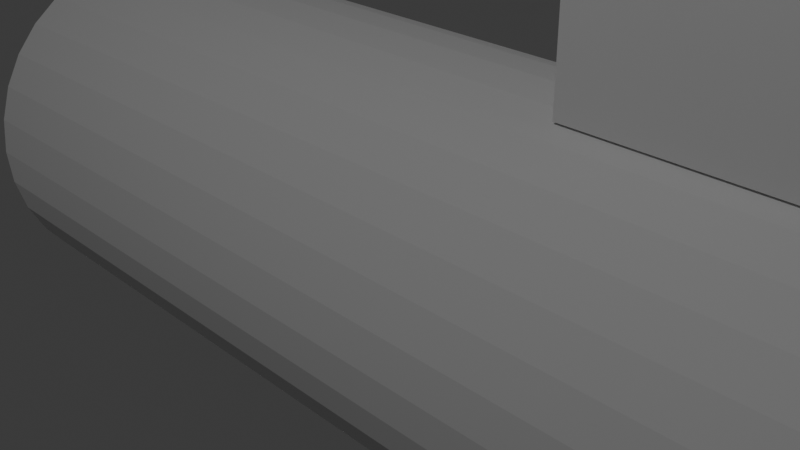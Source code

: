 # Source: submarine.blend  (saved by Blender 5.0.119; exported with 4.5.12 LTS)
import bpy
from mathutils import Matrix  # noqa: F401  (used for matrix-valued properties, if any)

bpy.ops.wm.read_factory_settings(use_empty=True)
scene = bpy.context.scene
scene.name = 'Scene'

# ---- collections
col_collection = bpy.data.collections.new('Collection'); scene.collection.children.link(col_collection)

# ---- materials (node trees are filled in below, after node groups)
mat_material = bpy.data.materials.new('Material')
mat_material.diffuse_color = (0.1117, 0.104, 0.2382, 1.0)
mat_material_001 = bpy.data.materials.new('Material.001')
mat_material_001.diffuse_color = (0.0, 0.0, 0.0, 1.0)
mat_material_002 = bpy.data.materials.new('Material.002')
mat_material_002.diffuse_color = (0.0, 0.0, 0.0, 1.0)
mat_material_003 = bpy.data.materials.new('Material.003')
mat_material_003.diffuse_color = (0.0, 0.0, 0.0, 1.0)

# ---- material node trees
mat_material.use_nodes = True; mat_material.node_tree.nodes.clear()
_N = mat_material.node_tree.nodes; _L = mat_material.node_tree.links
n0 = _N.new('ShaderNodeOutputMaterial'); n0.name = 'Material Output'; n0.location = (200, 100)
n1 = _N.new('ShaderNodeBsdfDiffuse'); n1.name = 'Diffuse BSDF'; n1.location = (-200, 100)
n1.inputs[1].default_value = 0.5
_L.new(n1.outputs[0], n0.inputs[0])
n0.is_active_output = True
mat_material_001.use_nodes = True; mat_material_001.node_tree.nodes.clear()
_N = mat_material_001.node_tree.nodes; _L = mat_material_001.node_tree.links
n0 = _N.new('ShaderNodeOutputMaterial'); n0.name = 'Material Output'; n0.location = (200, 100)
n1 = _N.new('ShaderNodeBsdfDiffuse'); n1.name = 'Diffuse BSDF'; n1.location = (-200, 100)
n1.inputs[1].default_value = 0.5
_L.new(n1.outputs[0], n0.inputs[0])
n0.is_active_output = True
mat_material_002.use_nodes = True; mat_material_002.node_tree.nodes.clear()
_N = mat_material_002.node_tree.nodes; _L = mat_material_002.node_tree.links
n0 = _N.new('ShaderNodeOutputMaterial'); n0.name = 'Material Output'; n0.location = (200, 100)
n1 = _N.new('ShaderNodeBsdfDiffuse'); n1.name = 'Diffuse BSDF'; n1.location = (-200, 100)
n1.inputs[1].default_value = 0.5
_L.new(n1.outputs[0], n0.inputs[0])
n0.is_active_output = True
mat_material_003.use_nodes = True; mat_material_003.node_tree.nodes.clear()
_N = mat_material_003.node_tree.nodes; _L = mat_material_003.node_tree.links
n0 = _N.new('ShaderNodeOutputMaterial'); n0.name = 'Material Output'; n0.location = (200, 100)
n1 = _N.new('ShaderNodeBsdfDiffuse'); n1.name = 'Diffuse BSDF'; n1.location = (-200, 100)
n1.inputs[1].default_value = 0.5
_L.new(n1.outputs[0], n0.inputs[0])
n0.is_active_output = True

# ---- world
world_world = bpy.data.worlds.new('World'); scene.world = world_world
world_world.use_nodes = True; world_world.node_tree.nodes.clear()
_N = world_world.node_tree.nodes; _L = world_world.node_tree.links
n0 = _N.new('ShaderNodeOutputWorld'); n0.name = 'World Output'; n0.location = (200, 100)
n1 = _N.new('ShaderNodeBackground'); n1.name = 'Background'; n1.location = (-200, 100)
n1.inputs[0].default_value = (0.05088, 0.05088, 0.05088, 1.0)
_L.new(n1.outputs[0], n0.inputs[0])
n0.is_active_output = True
world_world.color = (0.05088, 0.05088, 0.05088)
world_world.sun_shadow_jitter_overblur = 0.0

# ---- cameras
cam_camera = bpy.data.cameras.new('Camera')
cam_camera.clip_end = 100.0
cam_camera.ortho_scale = 7.314

# ---- lights
light_light = bpy.data.lights.new('Light', 'POINT')
light_light.energy = 1000.0
light_light.shadow_soft_size = 0.1

# ---- meshes
me_cylinder = bpy.data.meshes.new('Cylinder')
me_cylinder.from_pydata([(0.0, 1.0, -1.0), (0.0, 1.0, 1.0), (0.1951, 0.9808, -1.0), (0.1951, 0.9808, 1.0), (0.3827, 0.9239, -1.0), (0.3827, 0.9239, 1.0), (0.5556, 0.8315, -1.0), (0.5556, 0.8315, 1.0), (0.7071, 0.7071, -1.0), (0.7071, 0.7071, 1.0), (0.8315, 0.5556, -1.0), (0.8315, 0.5556, 1.0), (0.9239, 0.3827, -1.0), (0.9239, 0.3827, 1.0), (0.9808, 0.1951, -1.0), (0.9808, 0.1951, 1.0), (1.0, 0.0, -1.0), (1.0, 0.0, 1.0), (0.9808, -0.1951, -1.0), (0.9808, -0.1951, 1.0), (0.9239, -0.3827, -1.0), (0.9239, -0.3827, 1.0), (0.8315, -0.5556, -1.0), (0.8315, -0.5556, 1.0), (0.7071, -0.7071, -1.0), (0.7071, -0.7071, 1.0), (0.5556, -0.8315, -1.0), (0.5556, -0.8315, 1.0), (0.3827, -0.9239, -1.0), (0.3827, -0.9239, 1.0), (0.1951, -0.9808, -1.0), (0.1951, -0.9808, 1.0), (0.0, -1.0, -1.0), (0.0, -1.0, 1.0), (-0.1951, -0.9808, -1.0), (-0.1951, -0.9808, 1.0), (-0.3827, -0.9239, -1.0), (-0.3827, -0.9239, 1.0), (-0.5556, -0.8315, -1.0), (-0.5556, -0.8315, 1.0), (-0.7071, -0.7071, -1.0), (-0.7071, -0.7071, 1.0), (-0.8315, -0.5556, -1.0), (-0.8315, -0.5556, 1.0), (-0.9239, -0.3827, -1.0), (-0.9239, -0.3827, 1.0), (-0.9808, -0.1951, -1.0), (-0.9808, -0.1951, 1.0), (-1.0, 0.0, -1.0), (-1.0, 0.0, 1.0), (-0.9808, 0.1951, -1.0), (-0.9808, 0.1951, 1.0), (-0.9239, 0.3827, -1.0), (-0.9239, 0.3827, 1.0), (-0.8315, 0.5556, -1.0), (-0.8315, 0.5556, 1.0), (-0.7071, 0.7071, -1.0), (-0.7071, 0.7071, 1.0), (-0.5556, 0.8315, -1.0), (-0.5556, 0.8315, 1.0), (-0.3827, 0.9239, -1.0), (-0.3827, 0.9239, 1.0), (-0.1951, 0.9808, -1.0), (-0.1951, 0.9808, 1.0)], [], [(0, 1, 3, 2), (2, 3, 5, 4), (4, 5, 7, 6), (6, 7, 9, 8), (8, 9, 11, 10), (10, 11, 13, 12), (12, 13, 15, 14), (14, 15, 17, 16), (16, 17, 19, 18), (18, 19, 21, 20), (20, 21, 23, 22), (22, 23, 25, 24), (24, 25, 27, 26), (26, 27, 29, 28), (28, 29, 31, 30), (30, 31, 33, 32), (32, 33, 35, 34), (34, 35, 37, 36), (36, 37, 39, 38), (38, 39, 41, 40), (40, 41, 43, 42), (42, 43, 45, 44), (44, 45, 47, 46), (46, 47, 49, 48), (48, 49, 51, 50), (50, 51, 53, 52), (52, 53, 55, 54), (54, 55, 57, 56), (56, 57, 59, 58), (58, 59, 61, 60), (3, 1, 63, 61, 59, 57, 55, 53, 51, 49, 47, 45, 43, 41, 39, 37, 35, 33, 31, 29, 27, 25, 23, 21, 19, 17, 15, 13, 11, 9, 7, 5), (60, 61, 63, 62), (62, 63, 1, 0), (0, 2, 4, 6, 8, 10, 12, 14, 16, 18, 20, 22, 24, 26, 28, 30, 32, 34, 36, 38, 40, 42, 44, 46, 48, 50, 52, 54, 56, 58, 60, 62)])
_uv = me_cylinder.uv_layers.new(name='UVMap')
_uv.uv.foreach_set('vector', [1.0, 0.5, 1.0, 1.0, 0.9688, 1.0, 0.9688, 0.5, 0.9688, 0.5, 0.9688, 1.0, 0.9375, 1.0, 0.9375, 0.5, 0.9375, 0.5, 0.9375, 1.0, 0.9062, 1.0, 0.9062, 0.5, 0.9062, 0.5, 0.9062, 1.0, 0.875, 1.0, 0.875, 0.5, 0.875, 0.5, 0.875, 1.0, 0.8438, 1.0, 0.8438, 0.5, 0.8438, 0.5, 0.8438, 1.0, 0.8125, 1.0, 0.8125, 0.5, 0.8125, 0.5, 0.8125, 1.0, 0.7812, 1.0, 0.7812, 0.5, 0.7812, 0.5, 0.7812, 1.0, 0.75, 1.0, 0.75, 0.5, 0.75, 0.5, 0.75, 1.0, 0.7188, 1.0, 0.7188, 0.5, 0.7188, 0.5, 0.7188, 1.0, 0.6875, 1.0, 0.6875, 0.5, 0.6875, 0.5, 0.6875, 1.0, 0.6562, 1.0, 0.6562, 0.5, 0.6562, 0.5, 0.6562, 1.0, 0.625, 1.0, 0.625, 0.5, 0.625, 0.5, 0.625, 1.0, 0.5938, 1.0, 0.5938, 0.5, 0.5938, 0.5, 0.5938, 1.0, 0.5625, 1.0, 0.5625, 0.5, 0.5625, 0.5, 0.5625, 1.0, 0.5312, 1.0, 0.5312, 0.5, 0.5312, 0.5, 0.5312, 1.0, 0.5, 1.0, 0.5, 0.5, 0.5, 0.5, 0.5, 1.0, 0.4688, 1.0, 0.4688, 0.5, 0.4688, 0.5, 0.4688, 1.0, 0.4375, 1.0, 0.4375, 0.5, 0.4375, 0.5, 0.4375, 1.0, 0.4062, 1.0, 0.4062, 0.5, 0.4062, 0.5, 0.4062, 1.0, 0.375, 1.0, 0.375, 0.5, 0.375, 0.5, 0.375, 1.0, 0.3438, 1.0, 0.3438, 0.5, 0.3438, 0.5, 0.3438, 1.0, 0.3125, 1.0, 0.3125, 0.5, 0.3125, 0.5, 0.3125, 1.0, 0.2812, 1.0, 0.2812, 0.5, 0.2812, 0.5, 0.2812, 1.0, 0.25, 1.0, 0.25, 0.5, 0.25, 0.5, 0.25, 1.0, 0.2188, 1.0, 0.2188, 0.5, 0.2188, 0.5, 0.2188, 1.0, 0.1875, 1.0, 0.1875, 0.5, 0.1875, 0.5, 0.1875, 1.0, 0.1562, 1.0, 0.1562, 0.5, 0.1562, 0.5, 0.1562, 1.0, 0.125, 1.0, 0.125, 0.5, 0.125, 0.5, 0.125, 1.0, 0.09375, 1.0, 0.09375, 0.5, 0.09375, 0.5, 0.09375, 1.0, 0.0625, 1.0, 0.0625, 0.5, 0.2968, 0.4854, 0.25, 0.49, 0.2032, 0.4854, 0.1582, 0.4717, 0.1167, 0.4496, 0.08029, 0.4197, 0.05045, 0.3833, 0.02827, 0.3418, 0.01461, 0.2968, 0.01, 0.25, 0.01461, 0.2032, 0.02827, 0.1582, 0.05045, 0.1167, 0.08029, 0.08029, 0.1167, 0.05045, 0.1582, 0.02827, 0.2032, 0.01461, 0.25, 0.01, 0.2968, 0.01461, 0.3418, 0.02827, 0.3833, 0.05045, 0.4197, 0.08029, 0.4496, 0.1167, 0.4717, 0.1582, 0.4854, 0.2032, 0.49, 0.25, 0.4854, 0.2968, 0.4717, 0.3418, 0.4496, 0.3833, 0.4197, 0.4197, 0.3833, 0.4496, 0.3418, 0.4717, 0.0625, 0.5, 0.0625, 1.0, 0.03125, 1.0, 0.03125, 0.5, 0.03125, 0.5, 0.03125, 1.0, 0.0, 1.0, 0.0, 0.5, 0.75, 0.49, 0.7968, 0.4854, 0.8418, 0.4717, 0.8833, 0.4496, 0.9197, 0.4197, 0.9496, 0.3833, 0.9717, 0.3418, 0.9854, 0.2968, 0.99, 0.25, 0.9854, 0.2032, 0.9717, 0.1582, 0.9496, 0.1167, 0.9197, 0.08029, 0.8833, 0.05045, 0.8418, 0.02827, 0.7968, 0.01461, 0.75, 0.01, 0.7032, 0.01461, 0.6582, 0.02827, 0.6167, 0.05045, 0.5803, 0.08029, 0.5504, 0.1167, 0.5283, 0.1582, 0.5146, 0.2032, 0.51, 0.25, 0.5146, 0.2968, 0.5283, 0.3418, 0.5504, 0.3833, 0.5803, 0.4197, 0.6167, 0.4496, 0.6582, 0.4717, 0.7032, 0.4854])
me_cylinder.materials.append(mat_material)
me_cylinder.update()
me_cube_001 = bpy.data.meshes.new('Cube.001')
me_cube_001.from_pydata([(-1.0, -1.0, -1.0), (-1.0, -1.0, 1.0), (-1.0, 1.0, -1.0), (-1.0, 1.0, 1.0), (1.0, -1.0, -1.0), (1.0, -1.0, 1.0), (1.0, 1.0, -1.0), (1.0, 1.0, 1.0)], [], [(0, 1, 3, 2), (2, 3, 7, 6), (6, 7, 5, 4), (4, 5, 1, 0), (2, 6, 4, 0), (7, 3, 1, 5)])
_uv = me_cube_001.uv_layers.new(name='UVMap')
_uv.uv.foreach_set('vector', [0.375, 0.0, 0.625, 0.0, 0.625, 0.25, 0.375, 0.25, 0.375, 0.25, 0.625, 0.25, 0.625, 0.5, 0.375, 0.5, 0.375, 0.5, 0.625, 0.5, 0.625, 0.75, 0.375, 0.75, 0.375, 0.75, 0.625, 0.75, 0.625, 1.0, 0.375, 1.0, 0.125, 0.5, 0.375, 0.5, 0.375, 0.75, 0.125, 0.75, 0.625, 0.5, 0.875, 0.5, 0.875, 0.75, 0.625, 0.75])
me_cube_001.materials.append(mat_material_001)
me_cube_001.update()
me_icosphere = bpy.data.meshes.new('Icosphere')
me_icosphere.from_pydata([(0.0, 0.0, -1.0), (0.7236, -0.5257, -0.4472), (-0.2764, -0.8506, -0.4472), (-0.8944, 0.0, -0.4472), (-0.2764, 0.8506, -0.4472), (0.7236, 0.5257, -0.4472), (0.2764, -0.8506, 0.4472), (-0.7236, -0.5257, 0.4472), (-0.7236, 0.5257, 0.4472), (0.2764, 0.8506, 0.4472), (0.8944, 0.0, 0.4472), (0.0, 0.0, 1.0), (-0.1625, -0.5, -0.8507), (0.4253, -0.309, -0.8507), (0.2629, -0.809, -0.5257), (0.8506, 0.0, -0.5257), (0.4253, 0.309, -0.8507), (-0.5257, 0.0, -0.8507), (-0.6882, -0.5, -0.5257), (-0.1625, 0.5, -0.8507), (-0.6882, 0.5, -0.5257), (0.2629, 0.809, -0.5257), (0.9511, -0.309, 0.0), (0.9511, 0.309, 0.0), (0.0, -1.0, 0.0), (0.5878, -0.809, 0.0), (-0.9511, -0.309, 0.0), (-0.5878, -0.809, 0.0), (-0.5878, 0.809, 0.0), (-0.9511, 0.309, 0.0), (0.5878, 0.809, 0.0), (0.0, 1.0, 0.0), (0.6882, -0.5, 0.5257), (-0.2629, -0.809, 0.5257), (-0.8506, 0.0, 0.5257), (-0.2629, 0.809, 0.5257), (0.6882, 0.5, 0.5257), (0.1625, -0.5, 0.8507), (0.5257, 0.0, 0.8507), (-0.4253, -0.309, 0.8507), (-0.4253, 0.309, 0.8507), (0.1625, 0.5, 0.8507)], [], [(0, 13, 12), (1, 13, 15), (0, 12, 17), (0, 17, 19), (0, 19, 16), (1, 15, 22), (2, 14, 24), (3, 18, 26), (4, 20, 28), (5, 21, 30), (1, 22, 25), (2, 24, 27), (3, 26, 29), (4, 28, 31), (5, 30, 23), (6, 32, 37), (7, 33, 39), (8, 34, 40), (9, 35, 41), (10, 36, 38), (38, 41, 11), (38, 36, 41), (36, 9, 41), (41, 40, 11), (41, 35, 40), (35, 8, 40), (40, 39, 11), (40, 34, 39), (34, 7, 39), (39, 37, 11), (39, 33, 37), (33, 6, 37), (37, 38, 11), (37, 32, 38), (32, 10, 38), (23, 36, 10), (23, 30, 36), (30, 9, 36), (31, 35, 9), (31, 28, 35), (28, 8, 35), (29, 34, 8), (29, 26, 34), (26, 7, 34), (27, 33, 7), (27, 24, 33), (24, 6, 33), (25, 32, 6), (25, 22, 32), (22, 10, 32), (30, 31, 9), (30, 21, 31), (21, 4, 31), (28, 29, 8), (28, 20, 29), (20, 3, 29), (26, 27, 7), (26, 18, 27), (18, 2, 27), (24, 25, 6), (24, 14, 25), (14, 1, 25), (22, 23, 10), (22, 15, 23), (15, 5, 23), (16, 21, 5), (16, 19, 21), (19, 4, 21), (19, 20, 4), (19, 17, 20), (17, 3, 20), (17, 18, 3), (17, 12, 18), (12, 2, 18), (15, 16, 5), (15, 13, 16), (13, 0, 16), (12, 14, 2), (12, 13, 14), (13, 1, 14)])
_uv = me_icosphere.uv_layers.new(name='UVMap')
_uv.uv.foreach_set('vector', [0.1818, 0.0, 0.2273, 0.07873, 0.1364, 0.07873, 0.2727, 0.1575, 0.3182, 0.07873, 0.3636, 0.1575, 0.9091, 0.0, 0.9545, 0.07873, 0.8636, 0.07873, 0.7273, 0.0, 0.7727, 0.07873, 0.6818, 0.07873, 0.5455, 0.0, 0.5909, 0.07873, 0.5, 0.07873, 0.2727, 0.1575, 0.3636, 0.1575, 0.3182, 0.2362, 0.09091, 0.1575, 0.1818, 0.1575, 0.1364, 0.2362, 0.8182, 0.1575, 0.9091, 0.1575, 0.8636, 0.2362, 0.6364, 0.1575, 0.7273, 0.1575, 0.6818, 0.2362, 0.4545, 0.1575, 0.5455, 0.1575, 0.5, 0.2362, 0.2727, 0.1575, 0.3182, 0.2362, 0.2273, 0.2362, 0.09091, 0.1575, 0.1364, 0.2362, 0.04546, 0.2362, 0.8182, 0.1575, 0.8636, 0.2362, 0.7727, 0.2362, 0.6364, 0.1575, 0.6818, 0.2362, 0.5909, 0.2362, 0.4545, 0.1575, 0.5, 0.2362, 0.4091, 0.2362, 0.1818, 0.3149, 0.2727, 0.3149, 0.2273, 0.3937, 0.0, 0.3149, 0.09091, 0.3149, 0.04546, 0.3937, 0.7273, 0.3149, 0.8182, 0.3149, 0.7727, 0.3937, 0.5455, 0.3149, 0.6364, 0.3149, 0.5909, 0.3937, 0.3636, 0.3149, 0.4545, 0.3149, 0.4091, 0.3937, 0.4091, 0.3937, 0.5, 0.3937, 0.4545, 0.4724, 0.4091, 0.3937, 0.4545, 0.3149, 0.5, 0.3937, 0.4545, 0.3149, 0.5455, 0.3149, 0.5, 0.3937, 0.5909, 0.3937, 0.6818, 0.3937, 0.6364, 0.4724, 0.5909, 0.3937, 0.6364, 0.3149, 0.6818, 0.3937, 0.6364, 0.3149, 0.7273, 0.3149, 0.6818, 0.3937, 0.7727, 0.3937, 0.8636, 0.3937, 0.8182, 0.4724, 0.7727, 0.3937, 0.8182, 0.3149, 0.8636, 0.3937, 0.8182, 0.3149, 0.9091, 0.3149, 0.8636, 0.3937, 0.04546, 0.3937, 0.1364, 0.3937, 0.09091, 0.4724, 0.04546, 0.3937, 0.09091, 0.3149, 0.1364, 0.3937, 0.09091, 0.3149, 0.1818, 0.3149, 0.1364, 0.3937, 0.2273, 0.3937, 0.3182, 0.3937, 0.2727, 0.4724, 0.2273, 0.3937, 0.2727, 0.3149, 0.3182, 0.3937, 0.2727, 0.3149, 0.3636, 0.3149, 0.3182, 0.3937, 0.4091, 0.2362, 0.4545, 0.3149, 0.3636, 0.3149, 0.4091, 0.2362, 0.5, 0.2362, 0.4545, 0.3149, 0.5, 0.2362, 0.5455, 0.3149, 0.4545, 0.3149, 0.5909, 0.2362, 0.6364, 0.3149, 0.5455, 0.3149, 0.5909, 0.2362, 0.6818, 0.2362, 0.6364, 0.3149, 0.6818, 0.2362, 0.7273, 0.3149, 0.6364, 0.3149, 0.7727, 0.2362, 0.8182, 0.3149, 0.7273, 0.3149, 0.7727, 0.2362, 0.8636, 0.2362, 0.8182, 0.3149, 0.8636, 0.2362, 0.9091, 0.3149, 0.8182, 0.3149, 0.04546, 0.2362, 0.09091, 0.3149, 0.0, 0.3149, 0.04546, 0.2362, 0.1364, 0.2362, 0.09091, 0.3149, 0.1364, 0.2362, 0.1818, 0.3149, 0.09091, 0.3149, 0.2273, 0.2362, 0.2727, 0.3149, 0.1818, 0.3149, 0.2273, 0.2362, 0.3182, 0.2362, 0.2727, 0.3149, 0.3182, 0.2362, 0.3636, 0.3149, 0.2727, 0.3149, 0.5, 0.2362, 0.5909, 0.2362, 0.5455, 0.3149, 0.5, 0.2362, 0.5455, 0.1575, 0.5909, 0.2362, 0.5455, 0.1575, 0.6364, 0.1575, 0.5909, 0.2362, 0.6818, 0.2362, 0.7727, 0.2362, 0.7273, 0.3149, 0.6818, 0.2362, 0.7273, 0.1575, 0.7727, 0.2362, 0.7273, 0.1575, 0.8182, 0.1575, 0.7727, 0.2362, 0.8636, 0.2362, 0.9545, 0.2362, 0.9091, 0.3149, 0.8636, 0.2362, 0.9091, 0.1575, 0.9545, 0.2362, 0.9091, 0.1575, 1.0, 0.1575, 0.9545, 0.2362, 0.1364, 0.2362, 0.2273, 0.2362, 0.1818, 0.3149, 0.1364, 0.2362, 0.1818, 0.1575, 0.2273, 0.2362, 0.1818, 0.1575, 0.2727, 0.1575, 0.2273, 0.2362, 0.3182, 0.2362, 0.4091, 0.2362, 0.3636, 0.3149, 0.3182, 0.2362, 0.3636, 0.1575, 0.4091, 0.2362, 0.3636, 0.1575, 0.4545, 0.1575, 0.4091, 0.2362, 0.5, 0.07873, 0.5455, 0.1575, 0.4545, 0.1575, 0.5, 0.07873, 0.5909, 0.07873, 0.5455, 0.1575, 0.5909, 0.07873, 0.6364, 0.1575, 0.5455, 0.1575, 0.6818, 0.07873, 0.7273, 0.1575, 0.6364, 0.1575, 0.6818, 0.07873, 0.7727, 0.07873, 0.7273, 0.1575, 0.7727, 0.07873, 0.8182, 0.1575, 0.7273, 0.1575, 0.8636, 0.07873, 0.9091, 0.1575, 0.8182, 0.1575, 0.8636, 0.07873, 0.9545, 0.07873, 0.9091, 0.1575, 0.9545, 0.07873, 1.0, 0.1575, 0.9091, 0.1575, 0.3636, 0.1575, 0.4091, 0.07873, 0.4545, 0.1575, 0.3636, 0.1575, 0.3182, 0.07873, 0.4091, 0.07873, 0.3182, 0.07873, 0.3636, 0.0, 0.4091, 0.07873, 0.1364, 0.07873, 0.1818, 0.1575, 0.09091, 0.1575, 0.1364, 0.07873, 0.2273, 0.07873, 0.1818, 0.1575, 0.2273, 0.07873, 0.2727, 0.1575, 0.1818, 0.1575])
me_icosphere.materials.append(mat_material_002)
me_icosphere.update()
me_cube = bpy.data.meshes.new('Cube')
me_cube.from_pydata([(-1.0, -1.0, -1.0), (-1.0, -1.0, 1.0), (-1.0, 1.0, -1.0), (-1.0, 1.0, 1.0), (1.0, -1.0, -1.0), (-0.7704, -1.0, 1.0), (1.0, 1.0, -1.0), (-0.7704, 1.0, 1.0)], [], [(0, 1, 3, 2), (2, 3, 7, 6), (6, 7, 5, 4), (4, 5, 1, 0), (2, 6, 4, 0), (7, 3, 1, 5)])
_uv = me_cube.uv_layers.new(name='UVMap')
_uv.uv.foreach_set('vector', [0.375, 0.0, 0.625, 0.0, 0.625, 0.25, 0.375, 0.25, 0.375, 0.25, 0.625, 0.25, 0.625, 0.5, 0.375, 0.5, 0.375, 0.5, 0.625, 0.5, 0.625, 0.75, 0.375, 0.75, 0.375, 0.75, 0.625, 0.75, 0.625, 1.0, 0.375, 1.0, 0.125, 0.5, 0.375, 0.5, 0.375, 0.75, 0.125, 0.75, 0.625, 0.5, 0.875, 0.5, 0.875, 0.75, 0.625, 0.75])
me_cube.materials.append(mat_material_003)
me_cube.update()

# ---- objects
ob_light = bpy.data.objects.new('Light', light_light)
ob_camera = bpy.data.objects.new('Camera', cam_camera)
ob_main = bpy.data.objects.new('main', me_cylinder)
ob_peri = bpy.data.objects.new('peri', me_cube_001)
ob_tip = bpy.data.objects.new('tip', me_icosphere)
ob_cube = bpy.data.objects.new('Cube', me_cube)

# ---- transforms, parenting, visibility, modifiers, constraints
ob_light.location = (3.323, -8.219, 11.77)
ob_light.rotation_euler = (0.6503, 0.05522, 6.579)
ob_light.scale = (2.174, 2.556, 2.548)
ob_light.lock_rotations_4d = False
ob_light.empty_display_type = 'ARROWS'
ob_light.color = (0.0, 0.0, 0.0, 0.0)
ob_light.lineart.crease_threshold = 0.0
ob_camera.location = (7.359, -6.926, 4.958)
ob_camera.rotation_euler = (1.109, 0.0, 0.8149)
ob_camera.lock_rotations_4d = False
ob_camera.empty_display_type = 'ARROWS'
ob_camera.color = (0.0, 0.0, 0.0, 0.0)
ob_camera.display_type = 'WIRE'
ob_camera.lineart.crease_threshold = 0.0
ob_main.location = (1.312, -0.06683, -0.03844)
ob_main.rotation_euler = (1.571, -0.0, 4.712)
ob_main.scale = (2.0, 2.0, 5.787)
ob_main.color = (0.1288, 0.1295, 0.2382, 1.0)
ob_peri.location = (3.497, -0.06683, 3.065)
ob_peri.rotation_euler = (0.0, -0.0, 4.712)
ob_peri.scale = (0.5849, 1.104, 1.169)
ob_peri.color = (0.0, 0.0, 0.0, 1.0)
ob_tip.location = (7.693, -0.049, 0.01303)
ob_tip.scale = (1.744, -2.261, 2.147)
ob_cube.location = (-2.887, 0.0, 2.512)
ob_cube.scale = (1.0, 0.2681, 1.0)

# ---- collection membership
col_collection.objects.link(ob_light)
col_collection.objects.link(ob_camera)
col_collection.objects.link(ob_main)
col_collection.objects.link(ob_peri)
col_collection.objects.link(ob_tip)
col_collection.objects.link(ob_cube)

# ---- scene / render settings (as saved in the file)
scene.camera = ob_camera
scene.frame_start = 1; scene.frame_end = 250; scene.frame_set(1)
scene.render.engine = 'BLENDER_EEVEE_NEXT'
scene.render.bake_bias = 0.0
scene.render.bake_samples = 0
scene.cycles.sampling_pattern = 'TABULATED_SOBOL'
scene.eevee.use_volume_custom_range = False
bpy.context.view_layer.update()
